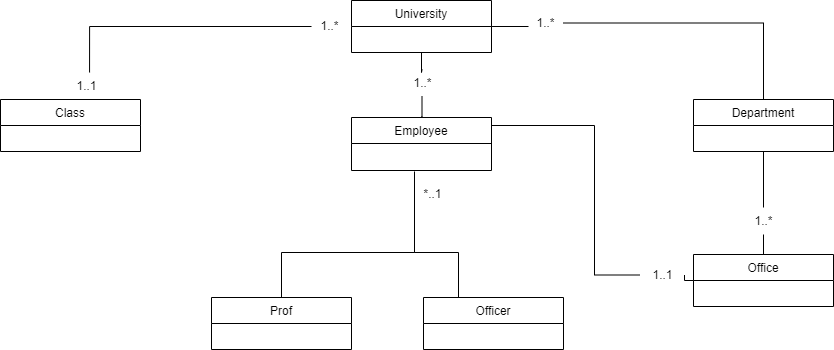

The diagram above was exported from draw.io. Its source (the exported page's mxGraphModel, read from the mxfile embedded in the PNG):
<mxGraphModel dx="1434" dy="764" grid="1" gridSize="9" guides="1" tooltips="1" connect="1" arrows="1" fold="1" page="1" pageScale="1" pageWidth="1169" pageHeight="827" math="0" shadow="0">
  <root>
    <mxCell id="0" />
    <mxCell id="1" parent="0" />
    <mxCell id="ayZokmLH5YVU_bXHtTIR-29" style="edgeStyle=orthogonalEdgeStyle;rounded=0;orthogonalLoop=1;jettySize=auto;html=1;exitX=1;exitY=0.5;exitDx=0;exitDy=0;entryX=0.5;entryY=0;entryDx=0;entryDy=0;endArrow=none;endFill=0;startArrow=none;" parent="1" source="ayZokmLH5YVU_bXHtTIR-37" target="ayZokmLH5YVU_bXHtTIR-16" edge="1">
      <mxGeometry relative="1" as="geometry" />
    </mxCell>
    <mxCell id="ayZokmLH5YVU_bXHtTIR-31" style="edgeStyle=orthogonalEdgeStyle;rounded=0;orthogonalLoop=1;jettySize=auto;html=1;exitX=0.5;exitY=1;exitDx=0;exitDy=0;endArrow=none;endFill=0;startArrow=none;" parent="1" source="ayZokmLH5YVU_bXHtTIR-44" target="ayZokmLH5YVU_bXHtTIR-15" edge="1">
      <mxGeometry relative="1" as="geometry" />
    </mxCell>
    <mxCell id="ayZokmLH5YVU_bXHtTIR-39" style="edgeStyle=orthogonalEdgeStyle;rounded=0;orthogonalLoop=1;jettySize=auto;html=1;exitX=1;exitY=0.5;exitDx=0;exitDy=0;entryX=0.028;entryY=0.593;entryDx=0;entryDy=0;entryPerimeter=0;endArrow=none;endFill=0;" parent="1" source="ayZokmLH5YVU_bXHtTIR-7" target="ayZokmLH5YVU_bXHtTIR-37" edge="1">
      <mxGeometry relative="1" as="geometry" />
    </mxCell>
    <mxCell id="ayZokmLH5YVU_bXHtTIR-7" value="University" style="swimlane;fontStyle=0;childLayout=stackLayout;horizontal=1;startSize=26;fillColor=none;horizontalStack=0;resizeParent=1;resizeParentMax=0;resizeLast=0;collapsible=1;marginBottom=0;" parent="1" vertex="1">
      <mxGeometry x="558" y="108" width="140" height="52" as="geometry">
        <mxRectangle x="330" y="390" width="90" height="30" as="alternateBounds" />
      </mxGeometry>
    </mxCell>
    <mxCell id="ayZokmLH5YVU_bXHtTIR-11" value="Class" style="swimlane;fontStyle=0;childLayout=stackLayout;horizontal=1;startSize=26;fillColor=none;horizontalStack=0;resizeParent=1;resizeParentMax=0;resizeLast=0;collapsible=1;marginBottom=0;" parent="1" vertex="1">
      <mxGeometry x="207" y="207" width="140" height="52" as="geometry" />
    </mxCell>
    <mxCell id="ayZokmLH5YVU_bXHtTIR-15" value="Employee" style="swimlane;fontStyle=0;childLayout=stackLayout;horizontal=1;startSize=26;fillColor=none;horizontalStack=0;resizeParent=1;resizeParentMax=0;resizeLast=0;collapsible=1;marginBottom=0;" parent="1" vertex="1">
      <mxGeometry x="558" y="225" width="140" height="53" as="geometry" />
    </mxCell>
    <mxCell id="ayZokmLH5YVU_bXHtTIR-30" style="edgeStyle=orthogonalEdgeStyle;rounded=0;orthogonalLoop=1;jettySize=auto;html=1;exitX=0.5;exitY=1;exitDx=0;exitDy=0;entryX=0.5;entryY=0;entryDx=0;entryDy=0;endArrow=none;endFill=0;startArrow=none;" parent="1" source="ayZokmLH5YVU_bXHtTIR-35" target="ayZokmLH5YVU_bXHtTIR-17" edge="1">
      <mxGeometry relative="1" as="geometry" />
    </mxCell>
    <mxCell id="ayZokmLH5YVU_bXHtTIR-16" value="Department" style="swimlane;fontStyle=0;childLayout=stackLayout;horizontal=1;startSize=26;fillColor=none;horizontalStack=0;resizeParent=1;resizeParentMax=0;resizeLast=0;collapsible=1;marginBottom=0;" parent="1" vertex="1">
      <mxGeometry x="900" y="207" width="140" height="52" as="geometry" />
    </mxCell>
    <mxCell id="ayZokmLH5YVU_bXHtTIR-24" style="rounded=0;orthogonalLoop=1;jettySize=auto;html=1;exitX=0;exitY=0.5;exitDx=0;exitDy=0;entryX=1;entryY=0.5;entryDx=0;entryDy=0;edgeStyle=orthogonalEdgeStyle;endArrow=none;endFill=0;startArrow=none;" parent="1" source="ayZokmLH5YVU_bXHtTIR-27" target="ayZokmLH5YVU_bXHtTIR-15" edge="1">
      <mxGeometry relative="1" as="geometry">
        <Array as="points">
          <mxPoint x="801" y="383" />
          <mxPoint x="801" y="233" />
        </Array>
      </mxGeometry>
    </mxCell>
    <mxCell id="ayZokmLH5YVU_bXHtTIR-17" value="Office" style="swimlane;fontStyle=0;childLayout=stackLayout;horizontal=1;startSize=26;fillColor=none;horizontalStack=0;resizeParent=1;resizeParentMax=0;resizeLast=0;collapsible=1;marginBottom=0;" parent="1" vertex="1">
      <mxGeometry x="900" y="362" width="140" height="52" as="geometry" />
    </mxCell>
    <mxCell id="ayZokmLH5YVU_bXHtTIR-55" style="edgeStyle=orthogonalEdgeStyle;rounded=0;orthogonalLoop=1;jettySize=auto;html=1;exitX=0.5;exitY=0;exitDx=0;exitDy=0;endArrow=none;endFill=0;" parent="1" source="ayZokmLH5YVU_bXHtTIR-18" edge="1">
      <mxGeometry relative="1" as="geometry">
        <mxPoint x="621" y="315" as="targetPoint" />
      </mxGeometry>
    </mxCell>
    <mxCell id="ayZokmLH5YVU_bXHtTIR-18" value="Prof" style="swimlane;fontStyle=0;childLayout=stackLayout;horizontal=1;startSize=26;fillColor=none;horizontalStack=0;resizeParent=1;resizeParentMax=0;resizeLast=0;collapsible=1;marginBottom=0;" parent="1" vertex="1">
      <mxGeometry x="418" y="405" width="140" height="52" as="geometry" />
    </mxCell>
    <mxCell id="ayZokmLH5YVU_bXHtTIR-50" style="edgeStyle=orthogonalEdgeStyle;rounded=0;orthogonalLoop=1;jettySize=auto;html=1;exitX=0.25;exitY=0;exitDx=0;exitDy=0;endArrow=none;endFill=0;" parent="1" source="ayZokmLH5YVU_bXHtTIR-20" edge="1">
      <mxGeometry relative="1" as="geometry">
        <mxPoint x="621" y="279" as="targetPoint" />
        <Array as="points">
          <mxPoint x="665" y="360" />
          <mxPoint x="621" y="360" />
        </Array>
      </mxGeometry>
    </mxCell>
    <mxCell id="ayZokmLH5YVU_bXHtTIR-20" value="Officer" style="swimlane;fontStyle=0;childLayout=stackLayout;horizontal=1;startSize=26;fillColor=none;horizontalStack=0;resizeParent=1;resizeParentMax=0;resizeLast=0;collapsible=1;marginBottom=0;" parent="1" vertex="1">
      <mxGeometry x="630" y="405" width="140" height="52" as="geometry" />
    </mxCell>
    <mxCell id="ayZokmLH5YVU_bXHtTIR-27" value="1..1" style="text;html=1;align=center;verticalAlign=middle;resizable=0;points=[];autosize=1;strokeColor=none;fillColor=none;" parent="1" vertex="1">
      <mxGeometry x="846" y="369" width="45" height="27" as="geometry" />
    </mxCell>
    <mxCell id="ayZokmLH5YVU_bXHtTIR-28" value="" style="rounded=0;orthogonalLoop=1;jettySize=auto;html=1;exitX=0;exitY=0.5;exitDx=0;exitDy=0;entryX=1;entryY=0.5;entryDx=0;entryDy=0;edgeStyle=orthogonalEdgeStyle;endArrow=none;endFill=0;" parent="1" source="ayZokmLH5YVU_bXHtTIR-17" target="ayZokmLH5YVU_bXHtTIR-27" edge="1">
      <mxGeometry relative="1" as="geometry">
        <mxPoint x="900" y="388" as="sourcePoint" />
        <mxPoint x="707" y="233" as="targetPoint" />
      </mxGeometry>
    </mxCell>
    <mxCell id="ayZokmLH5YVU_bXHtTIR-35" value="1..*" style="text;html=1;align=center;verticalAlign=middle;resizable=0;points=[];autosize=1;strokeColor=none;fillColor=none;" parent="1" vertex="1">
      <mxGeometry x="952" y="315" width="36" height="27" as="geometry" />
    </mxCell>
    <mxCell id="ayZokmLH5YVU_bXHtTIR-36" value="" style="edgeStyle=orthogonalEdgeStyle;rounded=0;orthogonalLoop=1;jettySize=auto;html=1;exitX=0.5;exitY=1;exitDx=0;exitDy=0;entryX=0.5;entryY=0;entryDx=0;entryDy=0;endArrow=none;endFill=0;" parent="1" source="ayZokmLH5YVU_bXHtTIR-16" target="ayZokmLH5YVU_bXHtTIR-35" edge="1">
      <mxGeometry relative="1" as="geometry">
        <mxPoint x="970" y="259" as="sourcePoint" />
        <mxPoint x="970" y="362" as="targetPoint" />
      </mxGeometry>
    </mxCell>
    <mxCell id="ayZokmLH5YVU_bXHtTIR-37" value="1..*" style="text;html=1;align=center;verticalAlign=middle;resizable=0;points=[];autosize=1;strokeColor=none;fillColor=none;" parent="1" vertex="1">
      <mxGeometry x="734" y="117" width="36" height="27" as="geometry" />
    </mxCell>
    <mxCell id="ayZokmLH5YVU_bXHtTIR-40" value="1..1" style="text;html=1;align=center;verticalAlign=middle;resizable=0;points=[];autosize=1;strokeColor=none;fillColor=none;" parent="1" vertex="1">
      <mxGeometry x="270" y="180" width="45" height="27" as="geometry" />
    </mxCell>
    <mxCell id="ayZokmLH5YVU_bXHtTIR-41" value="" style="edgeStyle=orthogonalEdgeStyle;rounded=0;orthogonalLoop=1;jettySize=auto;html=1;exitX=0;exitY=0.5;exitDx=0;exitDy=0;entryX=0.579;entryY=0;entryDx=0;entryDy=0;entryPerimeter=0;endArrow=none;endFill=0;startArrow=none;" parent="1" source="ayZokmLH5YVU_bXHtTIR-42" target="ayZokmLH5YVU_bXHtTIR-40" edge="1">
      <mxGeometry relative="1" as="geometry">
        <mxPoint x="558" y="134" as="sourcePoint" />
        <mxPoint x="288.05999999999995" y="207" as="targetPoint" />
      </mxGeometry>
    </mxCell>
    <mxCell id="ayZokmLH5YVU_bXHtTIR-42" value="1..*" style="text;html=1;align=center;verticalAlign=middle;resizable=0;points=[];autosize=1;strokeColor=none;fillColor=none;" parent="1" vertex="1">
      <mxGeometry x="518" y="120.5" width="36" height="27" as="geometry" />
    </mxCell>
    <mxCell id="ayZokmLH5YVU_bXHtTIR-44" value="1..*" style="text;html=1;align=center;verticalAlign=middle;resizable=0;points=[];autosize=1;strokeColor=none;fillColor=none;" parent="1" vertex="1">
      <mxGeometry x="610.5" y="177" width="36" height="27" as="geometry" />
    </mxCell>
    <mxCell id="ayZokmLH5YVU_bXHtTIR-47" value="" style="edgeStyle=orthogonalEdgeStyle;rounded=0;orthogonalLoop=1;jettySize=auto;html=1;exitX=0.5;exitY=1;exitDx=0;exitDy=0;endArrow=none;endFill=0;" parent="1" source="ayZokmLH5YVU_bXHtTIR-7" target="ayZokmLH5YVU_bXHtTIR-44" edge="1">
      <mxGeometry relative="1" as="geometry">
        <mxPoint x="628" y="160" as="sourcePoint" />
        <mxPoint x="628" y="225" as="targetPoint" />
      </mxGeometry>
    </mxCell>
    <mxCell id="ayZokmLH5YVU_bXHtTIR-56" value="*..1" style="text;html=1;align=center;verticalAlign=middle;resizable=0;points=[];autosize=1;strokeColor=none;fillColor=none;" parent="1" vertex="1">
      <mxGeometry x="621" y="288" width="36" height="27" as="geometry" />
    </mxCell>
  </root>
</mxGraphModel>